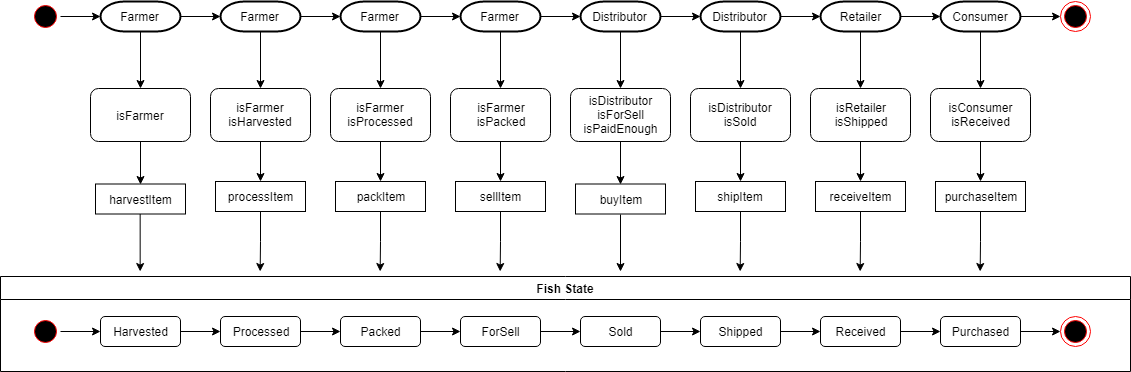

The diagram above was exported from draw.io. Its source (the exported page's mxGraphModel, read from the mxfile embedded in the PNG):
<mxGraphModel dx="1010" dy="533" grid="1" gridSize="10" guides="1" tooltips="1" connect="1" arrows="1" fold="1" page="1" pageScale="1" pageWidth="1300" pageHeight="800" math="0" shadow="0">
  <root>
    <mxCell id="0" />
    <mxCell id="1" parent="0" />
    <mxCell id="AnFztcp7AULaeC7fWYtL-1" value="Fish State" style="swimlane;" parent="1" vertex="1">
      <mxGeometry x="70" y="345" width="1130" height="95" as="geometry" />
    </mxCell>
    <mxCell id="AnFztcp7AULaeC7fWYtL-6" style="edgeStyle=orthogonalEdgeStyle;rounded=0;orthogonalLoop=1;jettySize=auto;html=1;exitX=1;exitY=0.5;exitDx=0;exitDy=0;entryX=0;entryY=0.5;entryDx=0;entryDy=0;" parent="AnFztcp7AULaeC7fWYtL-1" source="AnFztcp7AULaeC7fWYtL-2" target="AnFztcp7AULaeC7fWYtL-5" edge="1">
      <mxGeometry relative="1" as="geometry" />
    </mxCell>
    <mxCell id="AnFztcp7AULaeC7fWYtL-2" value="Harvested" style="rounded=1;whiteSpace=wrap;html=1;" parent="AnFztcp7AULaeC7fWYtL-1" vertex="1">
      <mxGeometry x="100" y="40" width="80" height="30" as="geometry" />
    </mxCell>
    <mxCell id="AnFztcp7AULaeC7fWYtL-35" style="edgeStyle=orthogonalEdgeStyle;rounded=0;orthogonalLoop=1;jettySize=auto;html=1;exitX=1;exitY=0.5;exitDx=0;exitDy=0;entryX=0;entryY=0.5;entryDx=0;entryDy=0;" parent="AnFztcp7AULaeC7fWYtL-1" source="AnFztcp7AULaeC7fWYtL-3" target="AnFztcp7AULaeC7fWYtL-2" edge="1">
      <mxGeometry relative="1" as="geometry" />
    </mxCell>
    <mxCell id="AnFztcp7AULaeC7fWYtL-3" value="" style="ellipse;html=1;shape=startState;fillColor=#000000;strokeColor=#ff0000;" parent="AnFztcp7AULaeC7fWYtL-1" vertex="1">
      <mxGeometry x="30" y="40" width="30" height="30" as="geometry" />
    </mxCell>
    <mxCell id="AnFztcp7AULaeC7fWYtL-8" style="edgeStyle=orthogonalEdgeStyle;rounded=0;orthogonalLoop=1;jettySize=auto;html=1;exitX=1;exitY=0.5;exitDx=0;exitDy=0;entryX=0;entryY=0.5;entryDx=0;entryDy=0;" parent="AnFztcp7AULaeC7fWYtL-1" source="AnFztcp7AULaeC7fWYtL-5" target="AnFztcp7AULaeC7fWYtL-7" edge="1">
      <mxGeometry relative="1" as="geometry" />
    </mxCell>
    <mxCell id="AnFztcp7AULaeC7fWYtL-5" value="Processed" style="rounded=1;whiteSpace=wrap;html=1;" parent="AnFztcp7AULaeC7fWYtL-1" vertex="1">
      <mxGeometry x="220" y="40" width="80" height="30" as="geometry" />
    </mxCell>
    <mxCell id="AnFztcp7AULaeC7fWYtL-10" style="edgeStyle=orthogonalEdgeStyle;rounded=0;orthogonalLoop=1;jettySize=auto;html=1;exitX=1;exitY=0.5;exitDx=0;exitDy=0;entryX=0;entryY=0.5;entryDx=0;entryDy=0;" parent="AnFztcp7AULaeC7fWYtL-1" source="AnFztcp7AULaeC7fWYtL-7" target="AnFztcp7AULaeC7fWYtL-9" edge="1">
      <mxGeometry relative="1" as="geometry" />
    </mxCell>
    <mxCell id="AnFztcp7AULaeC7fWYtL-7" value="Packed" style="rounded=1;whiteSpace=wrap;html=1;" parent="AnFztcp7AULaeC7fWYtL-1" vertex="1">
      <mxGeometry x="340" y="40" width="80" height="30" as="geometry" />
    </mxCell>
    <mxCell id="AnFztcp7AULaeC7fWYtL-12" style="edgeStyle=orthogonalEdgeStyle;rounded=0;orthogonalLoop=1;jettySize=auto;html=1;exitX=1;exitY=0.5;exitDx=0;exitDy=0;" parent="AnFztcp7AULaeC7fWYtL-1" source="AnFztcp7AULaeC7fWYtL-9" target="AnFztcp7AULaeC7fWYtL-11" edge="1">
      <mxGeometry relative="1" as="geometry" />
    </mxCell>
    <mxCell id="AnFztcp7AULaeC7fWYtL-9" value="ForSell" style="rounded=1;whiteSpace=wrap;html=1;" parent="AnFztcp7AULaeC7fWYtL-1" vertex="1">
      <mxGeometry x="460" y="40" width="80" height="30" as="geometry" />
    </mxCell>
    <mxCell id="AnFztcp7AULaeC7fWYtL-26" style="edgeStyle=orthogonalEdgeStyle;rounded=0;orthogonalLoop=1;jettySize=auto;html=1;exitX=1;exitY=0.5;exitDx=0;exitDy=0;entryX=0;entryY=0.5;entryDx=0;entryDy=0;" parent="AnFztcp7AULaeC7fWYtL-1" source="AnFztcp7AULaeC7fWYtL-11" target="AnFztcp7AULaeC7fWYtL-25" edge="1">
      <mxGeometry relative="1" as="geometry" />
    </mxCell>
    <mxCell id="AnFztcp7AULaeC7fWYtL-11" value="Sold" style="rounded=1;whiteSpace=wrap;html=1;" parent="AnFztcp7AULaeC7fWYtL-1" vertex="1">
      <mxGeometry x="580" y="40" width="80" height="30" as="geometry" />
    </mxCell>
    <mxCell id="AnFztcp7AULaeC7fWYtL-25" value="Shipped" style="rounded=1;whiteSpace=wrap;html=1;" parent="AnFztcp7AULaeC7fWYtL-1" vertex="1">
      <mxGeometry x="700" y="40" width="80" height="30" as="geometry" />
    </mxCell>
    <mxCell id="AnFztcp7AULaeC7fWYtL-31" value="" style="ellipse;html=1;shape=endState;fillColor=#000000;strokeColor=#ff0000;" parent="AnFztcp7AULaeC7fWYtL-1" vertex="1">
      <mxGeometry x="1060" y="40" width="30" height="30" as="geometry" />
    </mxCell>
    <mxCell id="AnFztcp7AULaeC7fWYtL-30" style="edgeStyle=orthogonalEdgeStyle;rounded=0;orthogonalLoop=1;jettySize=auto;html=1;exitX=1;exitY=0.5;exitDx=0;exitDy=0;entryX=0;entryY=0.5;entryDx=0;entryDy=0;" parent="1" source="AnFztcp7AULaeC7fWYtL-27" target="AnFztcp7AULaeC7fWYtL-28" edge="1">
      <mxGeometry relative="1" as="geometry" />
    </mxCell>
    <mxCell id="AnFztcp7AULaeC7fWYtL-27" value="Received" style="rounded=1;whiteSpace=wrap;html=1;" parent="1" vertex="1">
      <mxGeometry x="890" y="385" width="80" height="30" as="geometry" />
    </mxCell>
    <mxCell id="AnFztcp7AULaeC7fWYtL-32" style="edgeStyle=orthogonalEdgeStyle;rounded=0;orthogonalLoop=1;jettySize=auto;html=1;exitX=1;exitY=0.5;exitDx=0;exitDy=0;" parent="1" source="AnFztcp7AULaeC7fWYtL-28" target="AnFztcp7AULaeC7fWYtL-31" edge="1">
      <mxGeometry relative="1" as="geometry" />
    </mxCell>
    <mxCell id="AnFztcp7AULaeC7fWYtL-28" value="Purchased" style="rounded=1;whiteSpace=wrap;html=1;" parent="1" vertex="1">
      <mxGeometry x="1010" y="385" width="80" height="30" as="geometry" />
    </mxCell>
    <mxCell id="AnFztcp7AULaeC7fWYtL-29" style="edgeStyle=orthogonalEdgeStyle;rounded=0;orthogonalLoop=1;jettySize=auto;html=1;exitX=1;exitY=0.5;exitDx=0;exitDy=0;entryX=0;entryY=0.5;entryDx=0;entryDy=0;" parent="1" source="AnFztcp7AULaeC7fWYtL-25" target="AnFztcp7AULaeC7fWYtL-27" edge="1">
      <mxGeometry relative="1" as="geometry" />
    </mxCell>
    <mxCell id="AnFztcp7AULaeC7fWYtL-43" style="edgeStyle=orthogonalEdgeStyle;rounded=0;orthogonalLoop=1;jettySize=auto;html=1;exitX=0.5;exitY=1;exitDx=0;exitDy=0;exitPerimeter=0;entryX=0.5;entryY=0;entryDx=0;entryDy=0;" parent="1" source="AnFztcp7AULaeC7fWYtL-33" target="AnFztcp7AULaeC7fWYtL-40" edge="1">
      <mxGeometry relative="1" as="geometry" />
    </mxCell>
    <mxCell id="AnFztcp7AULaeC7fWYtL-88" style="edgeStyle=orthogonalEdgeStyle;rounded=0;orthogonalLoop=1;jettySize=auto;html=1;exitX=1;exitY=0.5;exitDx=0;exitDy=0;exitPerimeter=0;entryX=0;entryY=0.5;entryDx=0;entryDy=0;entryPerimeter=0;" parent="1" source="AnFztcp7AULaeC7fWYtL-33" target="AnFztcp7AULaeC7fWYtL-37" edge="1">
      <mxGeometry relative="1" as="geometry" />
    </mxCell>
    <mxCell id="AnFztcp7AULaeC7fWYtL-33" value="Farmer" style="strokeWidth=2;html=1;shape=mxgraph.flowchart.terminator;whiteSpace=wrap;" parent="1" vertex="1">
      <mxGeometry x="170" y="70" width="80" height="30" as="geometry" />
    </mxCell>
    <mxCell id="AnFztcp7AULaeC7fWYtL-36" style="edgeStyle=orthogonalEdgeStyle;rounded=0;orthogonalLoop=1;jettySize=auto;html=1;exitX=1;exitY=0.5;exitDx=0;exitDy=0;entryX=0;entryY=0.5;entryDx=0;entryDy=0;entryPerimeter=0;" parent="1" source="AnFztcp7AULaeC7fWYtL-34" target="AnFztcp7AULaeC7fWYtL-33" edge="1">
      <mxGeometry relative="1" as="geometry" />
    </mxCell>
    <mxCell id="AnFztcp7AULaeC7fWYtL-34" value="" style="ellipse;html=1;shape=startState;fillColor=#000000;strokeColor=#ff0000;" parent="1" vertex="1">
      <mxGeometry x="100" y="70" width="30" height="30" as="geometry" />
    </mxCell>
    <mxCell id="AnFztcp7AULaeC7fWYtL-50" style="edgeStyle=orthogonalEdgeStyle;rounded=0;orthogonalLoop=1;jettySize=auto;html=1;exitX=0.5;exitY=1;exitDx=0;exitDy=0;exitPerimeter=0;entryX=0.5;entryY=0;entryDx=0;entryDy=0;" parent="1" source="AnFztcp7AULaeC7fWYtL-37" target="AnFztcp7AULaeC7fWYtL-41" edge="1">
      <mxGeometry relative="1" as="geometry" />
    </mxCell>
    <mxCell id="AnFztcp7AULaeC7fWYtL-89" style="edgeStyle=orthogonalEdgeStyle;rounded=0;orthogonalLoop=1;jettySize=auto;html=1;exitX=1;exitY=0.5;exitDx=0;exitDy=0;exitPerimeter=0;entryX=0;entryY=0.5;entryDx=0;entryDy=0;entryPerimeter=0;" parent="1" source="AnFztcp7AULaeC7fWYtL-37" target="AnFztcp7AULaeC7fWYtL-38" edge="1">
      <mxGeometry relative="1" as="geometry" />
    </mxCell>
    <mxCell id="AnFztcp7AULaeC7fWYtL-37" value="Farmer" style="strokeWidth=2;html=1;shape=mxgraph.flowchart.terminator;whiteSpace=wrap;" parent="1" vertex="1">
      <mxGeometry x="290" y="70" width="80" height="30" as="geometry" />
    </mxCell>
    <mxCell id="AnFztcp7AULaeC7fWYtL-55" style="edgeStyle=orthogonalEdgeStyle;rounded=0;orthogonalLoop=1;jettySize=auto;html=1;exitX=0.5;exitY=1;exitDx=0;exitDy=0;exitPerimeter=0;entryX=0.5;entryY=0;entryDx=0;entryDy=0;" parent="1" source="AnFztcp7AULaeC7fWYtL-38" target="AnFztcp7AULaeC7fWYtL-52" edge="1">
      <mxGeometry relative="1" as="geometry" />
    </mxCell>
    <mxCell id="AnFztcp7AULaeC7fWYtL-90" style="edgeStyle=orthogonalEdgeStyle;rounded=0;orthogonalLoop=1;jettySize=auto;html=1;exitX=1;exitY=0.5;exitDx=0;exitDy=0;exitPerimeter=0;entryX=0;entryY=0.5;entryDx=0;entryDy=0;entryPerimeter=0;" parent="1" source="AnFztcp7AULaeC7fWYtL-38" target="AnFztcp7AULaeC7fWYtL-39" edge="1">
      <mxGeometry relative="1" as="geometry" />
    </mxCell>
    <mxCell id="AnFztcp7AULaeC7fWYtL-38" value="Farmer" style="strokeWidth=2;html=1;shape=mxgraph.flowchart.terminator;whiteSpace=wrap;" parent="1" vertex="1">
      <mxGeometry x="410" y="70" width="80" height="30" as="geometry" />
    </mxCell>
    <mxCell id="AnFztcp7AULaeC7fWYtL-60" style="edgeStyle=orthogonalEdgeStyle;rounded=0;orthogonalLoop=1;jettySize=auto;html=1;exitX=0.5;exitY=1;exitDx=0;exitDy=0;exitPerimeter=0;entryX=0.5;entryY=0;entryDx=0;entryDy=0;" parent="1" source="AnFztcp7AULaeC7fWYtL-39" target="AnFztcp7AULaeC7fWYtL-58" edge="1">
      <mxGeometry relative="1" as="geometry" />
    </mxCell>
    <mxCell id="AnFztcp7AULaeC7fWYtL-91" style="edgeStyle=orthogonalEdgeStyle;rounded=0;orthogonalLoop=1;jettySize=auto;html=1;exitX=1;exitY=0.5;exitDx=0;exitDy=0;exitPerimeter=0;" parent="1" source="AnFztcp7AULaeC7fWYtL-39" target="AnFztcp7AULaeC7fWYtL-64" edge="1">
      <mxGeometry relative="1" as="geometry" />
    </mxCell>
    <mxCell id="AnFztcp7AULaeC7fWYtL-39" value="Farmer" style="strokeWidth=2;html=1;shape=mxgraph.flowchart.terminator;whiteSpace=wrap;" parent="1" vertex="1">
      <mxGeometry x="530" y="70" width="80" height="30" as="geometry" />
    </mxCell>
    <mxCell id="AnFztcp7AULaeC7fWYtL-44" style="edgeStyle=orthogonalEdgeStyle;rounded=0;orthogonalLoop=1;jettySize=auto;html=1;exitX=0.5;exitY=1;exitDx=0;exitDy=0;entryX=0.5;entryY=0;entryDx=0;entryDy=0;" parent="1" source="AnFztcp7AULaeC7fWYtL-40" target="AnFztcp7AULaeC7fWYtL-48" edge="1">
      <mxGeometry relative="1" as="geometry">
        <mxPoint x="209.66666666666674" y="240" as="targetPoint" />
      </mxGeometry>
    </mxCell>
    <mxCell id="AnFztcp7AULaeC7fWYtL-40" value="isFarmer&lt;br&gt;" style="rounded=1;whiteSpace=wrap;html=1;" parent="1" vertex="1">
      <mxGeometry x="160" y="157" width="100" height="53" as="geometry" />
    </mxCell>
    <mxCell id="AnFztcp7AULaeC7fWYtL-51" style="edgeStyle=orthogonalEdgeStyle;rounded=0;orthogonalLoop=1;jettySize=auto;html=1;exitX=0.5;exitY=1;exitDx=0;exitDy=0;entryX=0.5;entryY=0;entryDx=0;entryDy=0;" parent="1" source="AnFztcp7AULaeC7fWYtL-41" target="AnFztcp7AULaeC7fWYtL-49" edge="1">
      <mxGeometry relative="1" as="geometry" />
    </mxCell>
    <mxCell id="AnFztcp7AULaeC7fWYtL-41" value="isFarmer&lt;br&gt;isHarvested&lt;br&gt;" style="rounded=1;whiteSpace=wrap;html=1;" parent="1" vertex="1">
      <mxGeometry x="280" y="157" width="100" height="53" as="geometry" />
    </mxCell>
    <mxCell id="AnFztcp7AULaeC7fWYtL-45" style="edgeStyle=orthogonalEdgeStyle;rounded=0;orthogonalLoop=1;jettySize=auto;html=1;exitX=0.5;exitY=1;exitDx=0;exitDy=0;" parent="1" edge="1">
      <mxGeometry relative="1" as="geometry">
        <mxPoint x="209.66666666666674" y="340" as="targetPoint" />
        <mxPoint x="209.66666666666674" y="280" as="sourcePoint" />
      </mxGeometry>
    </mxCell>
    <mxCell id="AnFztcp7AULaeC7fWYtL-48" value="harvestItem" style="rounded=0;whiteSpace=wrap;html=1;" parent="1" vertex="1">
      <mxGeometry x="165" y="252.5" width="90" height="30" as="geometry" />
    </mxCell>
    <mxCell id="AnFztcp7AULaeC7fWYtL-54" style="edgeStyle=orthogonalEdgeStyle;rounded=0;orthogonalLoop=1;jettySize=auto;html=1;exitX=0.5;exitY=1;exitDx=0;exitDy=0;" parent="1" source="AnFztcp7AULaeC7fWYtL-49" edge="1">
      <mxGeometry relative="1" as="geometry">
        <mxPoint x="329.66666666666674" y="340" as="targetPoint" />
      </mxGeometry>
    </mxCell>
    <mxCell id="AnFztcp7AULaeC7fWYtL-49" value="processItem" style="rounded=0;whiteSpace=wrap;html=1;" parent="1" vertex="1">
      <mxGeometry x="285" y="250" width="90" height="30" as="geometry" />
    </mxCell>
    <mxCell id="AnFztcp7AULaeC7fWYtL-56" style="edgeStyle=orthogonalEdgeStyle;rounded=0;orthogonalLoop=1;jettySize=auto;html=1;exitX=0.5;exitY=1;exitDx=0;exitDy=0;entryX=0.5;entryY=0;entryDx=0;entryDy=0;" parent="1" source="AnFztcp7AULaeC7fWYtL-52" target="AnFztcp7AULaeC7fWYtL-53" edge="1">
      <mxGeometry relative="1" as="geometry" />
    </mxCell>
    <mxCell id="AnFztcp7AULaeC7fWYtL-52" value="isFarmer&lt;br&gt;isProcessed&lt;br&gt;" style="rounded=1;whiteSpace=wrap;html=1;" parent="1" vertex="1">
      <mxGeometry x="400" y="157" width="100" height="53" as="geometry" />
    </mxCell>
    <mxCell id="AnFztcp7AULaeC7fWYtL-57" style="edgeStyle=orthogonalEdgeStyle;rounded=0;orthogonalLoop=1;jettySize=auto;html=1;exitX=0.5;exitY=1;exitDx=0;exitDy=0;" parent="1" source="AnFztcp7AULaeC7fWYtL-53" edge="1">
      <mxGeometry relative="1" as="geometry">
        <mxPoint x="449.66666666666674" y="340" as="targetPoint" />
      </mxGeometry>
    </mxCell>
    <mxCell id="AnFztcp7AULaeC7fWYtL-53" value="packItem" style="rounded=0;whiteSpace=wrap;html=1;" parent="1" vertex="1">
      <mxGeometry x="405" y="250" width="90" height="30" as="geometry" />
    </mxCell>
    <mxCell id="AnFztcp7AULaeC7fWYtL-61" style="edgeStyle=orthogonalEdgeStyle;rounded=0;orthogonalLoop=1;jettySize=auto;html=1;exitX=0.5;exitY=1;exitDx=0;exitDy=0;entryX=0.5;entryY=0;entryDx=0;entryDy=0;" parent="1" source="AnFztcp7AULaeC7fWYtL-58" target="AnFztcp7AULaeC7fWYtL-59" edge="1">
      <mxGeometry relative="1" as="geometry" />
    </mxCell>
    <mxCell id="AnFztcp7AULaeC7fWYtL-58" value="isFarmer&lt;br&gt;isPacked&lt;br&gt;" style="rounded=1;whiteSpace=wrap;html=1;" parent="1" vertex="1">
      <mxGeometry x="520" y="157" width="100" height="53" as="geometry" />
    </mxCell>
    <mxCell id="AnFztcp7AULaeC7fWYtL-62" style="edgeStyle=orthogonalEdgeStyle;rounded=0;orthogonalLoop=1;jettySize=auto;html=1;exitX=0.5;exitY=1;exitDx=0;exitDy=0;" parent="1" source="AnFztcp7AULaeC7fWYtL-59" edge="1">
      <mxGeometry relative="1" as="geometry">
        <mxPoint x="569.6666666666667" y="340" as="targetPoint" />
      </mxGeometry>
    </mxCell>
    <mxCell id="AnFztcp7AULaeC7fWYtL-59" value="sellItem" style="rounded=0;whiteSpace=wrap;html=1;" parent="1" vertex="1">
      <mxGeometry x="525" y="250" width="90" height="30" as="geometry" />
    </mxCell>
    <mxCell id="AnFztcp7AULaeC7fWYtL-63" style="edgeStyle=orthogonalEdgeStyle;rounded=0;orthogonalLoop=1;jettySize=auto;html=1;exitX=0.5;exitY=1;exitDx=0;exitDy=0;exitPerimeter=0;entryX=0.5;entryY=0;entryDx=0;entryDy=0;" parent="1" source="AnFztcp7AULaeC7fWYtL-64" target="AnFztcp7AULaeC7fWYtL-66" edge="1">
      <mxGeometry relative="1" as="geometry" />
    </mxCell>
    <mxCell id="AnFztcp7AULaeC7fWYtL-92" style="edgeStyle=orthogonalEdgeStyle;rounded=0;orthogonalLoop=1;jettySize=auto;html=1;exitX=1;exitY=0.5;exitDx=0;exitDy=0;exitPerimeter=0;entryX=0;entryY=0.5;entryDx=0;entryDy=0;entryPerimeter=0;" parent="1" source="AnFztcp7AULaeC7fWYtL-64" target="AnFztcp7AULaeC7fWYtL-69" edge="1">
      <mxGeometry relative="1" as="geometry" />
    </mxCell>
    <mxCell id="AnFztcp7AULaeC7fWYtL-64" value="Distributor" style="strokeWidth=2;html=1;shape=mxgraph.flowchart.terminator;whiteSpace=wrap;" parent="1" vertex="1">
      <mxGeometry x="650" y="70" width="80" height="30" as="geometry" />
    </mxCell>
    <mxCell id="AnFztcp7AULaeC7fWYtL-65" style="edgeStyle=orthogonalEdgeStyle;rounded=0;orthogonalLoop=1;jettySize=auto;html=1;exitX=0.5;exitY=1;exitDx=0;exitDy=0;entryX=0.5;entryY=0;entryDx=0;entryDy=0;" parent="1" source="AnFztcp7AULaeC7fWYtL-66" target="AnFztcp7AULaeC7fWYtL-68" edge="1">
      <mxGeometry relative="1" as="geometry" />
    </mxCell>
    <mxCell id="AnFztcp7AULaeC7fWYtL-66" value="isDistributor&lt;br&gt;isForSell&lt;br&gt;isPaidEnough&lt;br&gt;" style="rounded=1;whiteSpace=wrap;html=1;" parent="1" vertex="1">
      <mxGeometry x="640" y="157" width="100" height="53" as="geometry" />
    </mxCell>
    <mxCell id="AnFztcp7AULaeC7fWYtL-67" style="edgeStyle=orthogonalEdgeStyle;rounded=0;orthogonalLoop=1;jettySize=auto;html=1;exitX=0.5;exitY=1;exitDx=0;exitDy=0;" parent="1" source="AnFztcp7AULaeC7fWYtL-68" edge="1">
      <mxGeometry relative="1" as="geometry">
        <mxPoint x="690" y="340" as="targetPoint" />
      </mxGeometry>
    </mxCell>
    <mxCell id="AnFztcp7AULaeC7fWYtL-68" value="buyItem" style="rounded=0;whiteSpace=wrap;html=1;" parent="1" vertex="1">
      <mxGeometry x="645" y="252.5" width="90" height="30" as="geometry" />
    </mxCell>
    <mxCell id="AnFztcp7AULaeC7fWYtL-73" style="edgeStyle=orthogonalEdgeStyle;rounded=0;orthogonalLoop=1;jettySize=auto;html=1;exitX=0.5;exitY=1;exitDx=0;exitDy=0;exitPerimeter=0;entryX=0.5;entryY=0;entryDx=0;entryDy=0;" parent="1" source="AnFztcp7AULaeC7fWYtL-69" target="AnFztcp7AULaeC7fWYtL-71" edge="1">
      <mxGeometry relative="1" as="geometry" />
    </mxCell>
    <mxCell id="AnFztcp7AULaeC7fWYtL-93" style="edgeStyle=orthogonalEdgeStyle;rounded=0;orthogonalLoop=1;jettySize=auto;html=1;exitX=1;exitY=0.5;exitDx=0;exitDy=0;exitPerimeter=0;entryX=0;entryY=0.5;entryDx=0;entryDy=0;entryPerimeter=0;" parent="1" source="AnFztcp7AULaeC7fWYtL-69" target="AnFztcp7AULaeC7fWYtL-76" edge="1">
      <mxGeometry relative="1" as="geometry" />
    </mxCell>
    <mxCell id="AnFztcp7AULaeC7fWYtL-69" value="Distributor" style="strokeWidth=2;html=1;shape=mxgraph.flowchart.terminator;whiteSpace=wrap;" parent="1" vertex="1">
      <mxGeometry x="770" y="70" width="80" height="30" as="geometry" />
    </mxCell>
    <mxCell id="AnFztcp7AULaeC7fWYtL-74" style="edgeStyle=orthogonalEdgeStyle;rounded=0;orthogonalLoop=1;jettySize=auto;html=1;exitX=0.5;exitY=1;exitDx=0;exitDy=0;" parent="1" source="AnFztcp7AULaeC7fWYtL-71" target="AnFztcp7AULaeC7fWYtL-72" edge="1">
      <mxGeometry relative="1" as="geometry" />
    </mxCell>
    <mxCell id="AnFztcp7AULaeC7fWYtL-71" value="isDistributor&lt;br&gt;isSold&lt;br&gt;" style="rounded=1;whiteSpace=wrap;html=1;" parent="1" vertex="1">
      <mxGeometry x="760" y="157" width="100" height="53" as="geometry" />
    </mxCell>
    <mxCell id="AnFztcp7AULaeC7fWYtL-75" style="edgeStyle=orthogonalEdgeStyle;rounded=0;orthogonalLoop=1;jettySize=auto;html=1;exitX=0.5;exitY=1;exitDx=0;exitDy=0;" parent="1" source="AnFztcp7AULaeC7fWYtL-72" edge="1">
      <mxGeometry relative="1" as="geometry">
        <mxPoint x="809.6666666666667" y="340" as="targetPoint" />
      </mxGeometry>
    </mxCell>
    <mxCell id="AnFztcp7AULaeC7fWYtL-72" value="shipItem" style="rounded=0;whiteSpace=wrap;html=1;" parent="1" vertex="1">
      <mxGeometry x="765" y="250" width="90" height="30" as="geometry" />
    </mxCell>
    <mxCell id="AnFztcp7AULaeC7fWYtL-79" style="edgeStyle=orthogonalEdgeStyle;rounded=0;orthogonalLoop=1;jettySize=auto;html=1;exitX=0.5;exitY=1;exitDx=0;exitDy=0;exitPerimeter=0;entryX=0.5;entryY=0;entryDx=0;entryDy=0;" parent="1" source="AnFztcp7AULaeC7fWYtL-76" target="AnFztcp7AULaeC7fWYtL-77" edge="1">
      <mxGeometry relative="1" as="geometry" />
    </mxCell>
    <mxCell id="AnFztcp7AULaeC7fWYtL-94" style="edgeStyle=orthogonalEdgeStyle;rounded=0;orthogonalLoop=1;jettySize=auto;html=1;exitX=1;exitY=0.5;exitDx=0;exitDy=0;exitPerimeter=0;entryX=0;entryY=0.5;entryDx=0;entryDy=0;entryPerimeter=0;" parent="1" source="AnFztcp7AULaeC7fWYtL-76" target="AnFztcp7AULaeC7fWYtL-82" edge="1">
      <mxGeometry relative="1" as="geometry" />
    </mxCell>
    <mxCell id="AnFztcp7AULaeC7fWYtL-76" value="Retailer" style="strokeWidth=2;html=1;shape=mxgraph.flowchart.terminator;whiteSpace=wrap;" parent="1" vertex="1">
      <mxGeometry x="890" y="70" width="80" height="30" as="geometry" />
    </mxCell>
    <mxCell id="AnFztcp7AULaeC7fWYtL-80" style="edgeStyle=orthogonalEdgeStyle;rounded=0;orthogonalLoop=1;jettySize=auto;html=1;exitX=0.5;exitY=1;exitDx=0;exitDy=0;entryX=0.5;entryY=0;entryDx=0;entryDy=0;" parent="1" source="AnFztcp7AULaeC7fWYtL-77" target="AnFztcp7AULaeC7fWYtL-78" edge="1">
      <mxGeometry relative="1" as="geometry" />
    </mxCell>
    <mxCell id="AnFztcp7AULaeC7fWYtL-77" value="isRetailer&lt;br&gt;isShipped&lt;br&gt;" style="rounded=1;whiteSpace=wrap;html=1;" parent="1" vertex="1">
      <mxGeometry x="880" y="157" width="100" height="53" as="geometry" />
    </mxCell>
    <mxCell id="AnFztcp7AULaeC7fWYtL-81" style="edgeStyle=orthogonalEdgeStyle;rounded=0;orthogonalLoop=1;jettySize=auto;html=1;exitX=0.5;exitY=1;exitDx=0;exitDy=0;" parent="1" source="AnFztcp7AULaeC7fWYtL-78" edge="1">
      <mxGeometry relative="1" as="geometry">
        <mxPoint x="929.6666666666667" y="340" as="targetPoint" />
      </mxGeometry>
    </mxCell>
    <mxCell id="AnFztcp7AULaeC7fWYtL-78" value="receiveItem" style="rounded=0;whiteSpace=wrap;html=1;" parent="1" vertex="1">
      <mxGeometry x="885" y="250" width="90" height="30" as="geometry" />
    </mxCell>
    <mxCell id="AnFztcp7AULaeC7fWYtL-84" style="edgeStyle=orthogonalEdgeStyle;rounded=0;orthogonalLoop=1;jettySize=auto;html=1;exitX=0.5;exitY=1;exitDx=0;exitDy=0;exitPerimeter=0;entryX=0.5;entryY=0;entryDx=0;entryDy=0;" parent="1" source="AnFztcp7AULaeC7fWYtL-82" target="AnFztcp7AULaeC7fWYtL-83" edge="1">
      <mxGeometry relative="1" as="geometry" />
    </mxCell>
    <mxCell id="AnFztcp7AULaeC7fWYtL-95" style="edgeStyle=orthogonalEdgeStyle;rounded=0;orthogonalLoop=1;jettySize=auto;html=1;exitX=1;exitY=0.5;exitDx=0;exitDy=0;exitPerimeter=0;entryX=0;entryY=0.5;entryDx=0;entryDy=0;" parent="1" source="AnFztcp7AULaeC7fWYtL-82" target="AnFztcp7AULaeC7fWYtL-87" edge="1">
      <mxGeometry relative="1" as="geometry" />
    </mxCell>
    <mxCell id="AnFztcp7AULaeC7fWYtL-82" value="Consumer" style="strokeWidth=2;html=1;shape=mxgraph.flowchart.terminator;whiteSpace=wrap;" parent="1" vertex="1">
      <mxGeometry x="1010" y="70" width="80" height="30" as="geometry" />
    </mxCell>
    <mxCell id="AnFztcp7AULaeC7fWYtL-86" style="edgeStyle=orthogonalEdgeStyle;rounded=0;orthogonalLoop=1;jettySize=auto;html=1;exitX=0.5;exitY=1;exitDx=0;exitDy=0;entryX=0.5;entryY=0;entryDx=0;entryDy=0;" parent="1" source="AnFztcp7AULaeC7fWYtL-83" target="AnFztcp7AULaeC7fWYtL-85" edge="1">
      <mxGeometry relative="1" as="geometry" />
    </mxCell>
    <mxCell id="AnFztcp7AULaeC7fWYtL-83" value="isConsumer&lt;br&gt;isReceived&lt;br&gt;" style="rounded=1;whiteSpace=wrap;html=1;" parent="1" vertex="1">
      <mxGeometry x="1000" y="157" width="100" height="53" as="geometry" />
    </mxCell>
    <mxCell id="AnFztcp7AULaeC7fWYtL-96" style="edgeStyle=orthogonalEdgeStyle;rounded=0;orthogonalLoop=1;jettySize=auto;html=1;exitX=0.5;exitY=1;exitDx=0;exitDy=0;" parent="1" source="AnFztcp7AULaeC7fWYtL-85" edge="1">
      <mxGeometry relative="1" as="geometry">
        <mxPoint x="1049.6666666666667" y="340" as="targetPoint" />
      </mxGeometry>
    </mxCell>
    <mxCell id="AnFztcp7AULaeC7fWYtL-85" value="purchaseItem" style="rounded=0;whiteSpace=wrap;html=1;" parent="1" vertex="1">
      <mxGeometry x="1005" y="250" width="90" height="30" as="geometry" />
    </mxCell>
    <mxCell id="AnFztcp7AULaeC7fWYtL-87" value="" style="ellipse;html=1;shape=endState;fillColor=#000000;strokeColor=#ff0000;" parent="1" vertex="1">
      <mxGeometry x="1130" y="70" width="30" height="30" as="geometry" />
    </mxCell>
  </root>
</mxGraphModel>